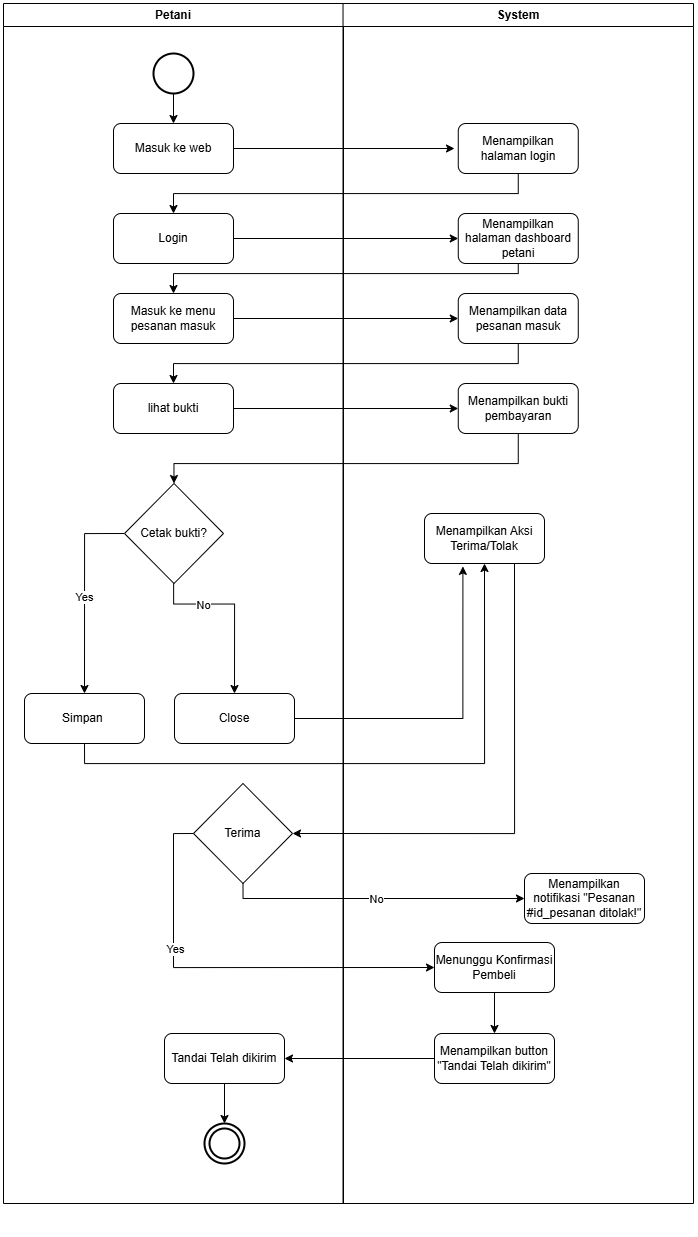

The diagram above was exported from draw.io. Its source (the exported page's mxGraphModel, read from the mxfile embedded in the PNG):
<mxGraphModel dx="1603" dy="865" grid="1" gridSize="10" guides="1" tooltips="1" connect="1" arrows="1" fold="1" page="1" pageScale="1" pageWidth="827" pageHeight="1169" math="0" shadow="0">
  <root>
    <mxCell id="0" />
    <mxCell id="1" parent="0" />
    <mxCell id="PCSP-svR7srkYwRZ_AuT-6" connectable="0" parent="1" style="group" value="" vertex="1">
      <mxGeometry height="1230" width="690" x="69" y="230" as="geometry" />
    </mxCell>
    <mxCell id="PCSP-svR7srkYwRZ_AuT-3" parent="PCSP-svR7srkYwRZ_AuT-6" style="swimlane;whiteSpace=wrap;html=1;" value="Petani" vertex="1">
      <mxGeometry height="1200" width="340" as="geometry" />
    </mxCell>
    <mxCell id="PCSP-svR7srkYwRZ_AuT-32" edge="1" parent="PCSP-svR7srkYwRZ_AuT-3" source="PCSP-svR7srkYwRZ_AuT-8" style="edgeStyle=orthogonalEdgeStyle;rounded=0;orthogonalLoop=1;jettySize=auto;html=1;" target="PCSP-svR7srkYwRZ_AuT-9" value="">
      <mxGeometry relative="1" as="geometry" />
    </mxCell>
    <mxCell id="PCSP-svR7srkYwRZ_AuT-8" parent="PCSP-svR7srkYwRZ_AuT-3" style="strokeWidth=2;html=1;shape=mxgraph.flowchart.start_2;whiteSpace=wrap;" value="" vertex="1">
      <mxGeometry height="40" width="40" x="150" y="50" as="geometry" />
    </mxCell>
    <mxCell id="PCSP-svR7srkYwRZ_AuT-33" edge="1" parent="PCSP-svR7srkYwRZ_AuT-3" source="PCSP-svR7srkYwRZ_AuT-9" style="edgeStyle=orthogonalEdgeStyle;rounded=0;orthogonalLoop=1;jettySize=auto;html=1;">
      <mxGeometry relative="1" as="geometry">
        <mxPoint x="451" y="145" as="targetPoint" />
      </mxGeometry>
    </mxCell>
    <mxCell id="PCSP-svR7srkYwRZ_AuT-9" parent="PCSP-svR7srkYwRZ_AuT-3" style="rounded=1;whiteSpace=wrap;html=1;" value="Masuk ke web" vertex="1">
      <mxGeometry height="50" width="120" x="110" y="120" as="geometry" />
    </mxCell>
    <mxCell id="PCSP-svR7srkYwRZ_AuT-14" parent="PCSP-svR7srkYwRZ_AuT-3" style="rounded=1;whiteSpace=wrap;html=1;" value="Login" vertex="1">
      <mxGeometry height="50" width="120" x="110" y="210" as="geometry" />
    </mxCell>
    <mxCell id="PCSP-svR7srkYwRZ_AuT-13" parent="PCSP-svR7srkYwRZ_AuT-3" style="rounded=1;whiteSpace=wrap;html=1;" value="Masuk ke menu pesanan masuk" vertex="1">
      <mxGeometry height="50" width="120" x="109.99999999999999" y="290" as="geometry" />
    </mxCell>
    <mxCell id="PCSP-svR7srkYwRZ_AuT-20" parent="PCSP-svR7srkYwRZ_AuT-3" style="rounded=1;whiteSpace=wrap;html=1;" value="lihat bukti" vertex="1">
      <mxGeometry height="50" width="120" x="110" y="380" as="geometry" />
    </mxCell>
    <mxCell id="PCSP-svR7srkYwRZ_AuT-41" edge="1" parent="PCSP-svR7srkYwRZ_AuT-3" style="edgeStyle=orthogonalEdgeStyle;rounded=0;orthogonalLoop=1;jettySize=auto;html=1;entryX=0.5;entryY=0;entryDx=0;entryDy=0;" target="PCSP-svR7srkYwRZ_AuT-16" value="">
      <mxGeometry relative="1" as="geometry">
        <mxPoint x="170.0588235294117" y="510" as="sourcePoint" />
      </mxGeometry>
    </mxCell>
    <mxCell id="yubgdFBluQt-mlk0uNyD-9" connectable="0" parent="PCSP-svR7srkYwRZ_AuT-41" style="edgeLabel;html=1;align=center;verticalAlign=middle;resizable=0;points=[];" value="No" vertex="1">
      <mxGeometry relative="1" x="0.0024" y="-1" as="geometry">
        <mxPoint as="offset" />
      </mxGeometry>
    </mxCell>
    <mxCell id="PCSP-svR7srkYwRZ_AuT-16" parent="PCSP-svR7srkYwRZ_AuT-3" style="rounded=1;whiteSpace=wrap;html=1;" value="Close" vertex="1">
      <mxGeometry height="50" width="120" x="171" y="690" as="geometry" />
    </mxCell>
    <mxCell id="PCSP-svR7srkYwRZ_AuT-21" edge="1" parent="PCSP-svR7srkYwRZ_AuT-3" source="PCSP-svR7srkYwRZ_AuT-14" style="edgeStyle=orthogonalEdgeStyle;rounded=0;orthogonalLoop=1;jettySize=auto;html=1;exitX=0.5;exitY=1;exitDx=0;exitDy=0;" target="PCSP-svR7srkYwRZ_AuT-14">
      <mxGeometry relative="1" as="geometry" />
    </mxCell>
    <mxCell id="yubgdFBluQt-mlk0uNyD-7" edge="1" parent="PCSP-svR7srkYwRZ_AuT-3" source="yubgdFBluQt-mlk0uNyD-1" style="edgeStyle=orthogonalEdgeStyle;rounded=0;orthogonalLoop=1;jettySize=auto;html=1;entryX=0.5;entryY=0;entryDx=0;entryDy=0;exitX=0;exitY=0.5;exitDx=0;exitDy=0;" target="yubgdFBluQt-mlk0uNyD-3">
      <mxGeometry relative="1" as="geometry" />
    </mxCell>
    <mxCell id="yubgdFBluQt-mlk0uNyD-8" connectable="0" parent="yubgdFBluQt-mlk0uNyD-7" style="edgeLabel;html=1;align=center;verticalAlign=middle;resizable=0;points=[];" value="Yes" vertex="1">
      <mxGeometry relative="1" x="0.0321" y="-1" as="geometry">
        <mxPoint as="offset" />
      </mxGeometry>
    </mxCell>
    <mxCell id="yubgdFBluQt-mlk0uNyD-1" parent="PCSP-svR7srkYwRZ_AuT-3" style="rhombus;whiteSpace=wrap;html=1;" value="Cetak bukti?" vertex="1">
      <mxGeometry height="100" width="99" x="121" y="480" as="geometry" />
    </mxCell>
    <mxCell id="yubgdFBluQt-mlk0uNyD-23" edge="1" parent="PCSP-svR7srkYwRZ_AuT-3" source="yubgdFBluQt-mlk0uNyD-3" style="edgeStyle=orthogonalEdgeStyle;rounded=0;orthogonalLoop=1;jettySize=auto;html=1;exitX=0.5;exitY=1;exitDx=0;exitDy=0;">
      <mxGeometry relative="1" as="geometry">
        <mxPoint x="481" y="560" as="targetPoint" />
      </mxGeometry>
    </mxCell>
    <mxCell id="yubgdFBluQt-mlk0uNyD-3" parent="PCSP-svR7srkYwRZ_AuT-3" style="rounded=1;whiteSpace=wrap;html=1;" value="Simpan&amp;nbsp;" vertex="1">
      <mxGeometry height="50" width="120" x="21" y="690" as="geometry" />
    </mxCell>
    <mxCell id="yubgdFBluQt-mlk0uNyD-10" parent="PCSP-svR7srkYwRZ_AuT-3" style="rhombus;whiteSpace=wrap;html=1;" value="Terima" vertex="1">
      <mxGeometry height="100" width="99" x="190" y="780" as="geometry" />
    </mxCell>
    <mxCell id="yubgdFBluQt-mlk0uNyD-22" edge="1" parent="PCSP-svR7srkYwRZ_AuT-3" source="yubgdFBluQt-mlk0uNyD-17" style="edgeStyle=orthogonalEdgeStyle;rounded=0;orthogonalLoop=1;jettySize=auto;html=1;">
      <mxGeometry relative="1" as="geometry">
        <mxPoint x="221" y="1120" as="targetPoint" />
      </mxGeometry>
    </mxCell>
    <mxCell id="yubgdFBluQt-mlk0uNyD-17" parent="PCSP-svR7srkYwRZ_AuT-3" style="rounded=1;whiteSpace=wrap;html=1;" value="Tandai Telah dikirim" vertex="1">
      <mxGeometry height="50" width="120" x="161" y="1030" as="geometry" />
    </mxCell>
    <mxCell id="PCSP-svR7srkYwRZ_AuT-68" connectable="0" parent="PCSP-svR7srkYwRZ_AuT-3" style="group" value="" vertex="1">
      <mxGeometry height="40" width="40" x="201" y="1120" as="geometry" />
    </mxCell>
    <mxCell id="PCSP-svR7srkYwRZ_AuT-29" parent="PCSP-svR7srkYwRZ_AuT-68" style="strokeWidth=2;html=1;shape=mxgraph.flowchart.start_2;whiteSpace=wrap;" value="" vertex="1">
      <mxGeometry height="40" width="40" as="geometry" />
    </mxCell>
    <mxCell id="PCSP-svR7srkYwRZ_AuT-30" parent="PCSP-svR7srkYwRZ_AuT-68" style="strokeWidth=2;html=1;shape=mxgraph.flowchart.start_2;whiteSpace=wrap;" value="" vertex="1">
      <mxGeometry height="30" width="30" x="5" y="5" as="geometry" />
    </mxCell>
    <mxCell id="PCSP-svR7srkYwRZ_AuT-4" parent="PCSP-svR7srkYwRZ_AuT-6" style="swimlane;whiteSpace=wrap;html=1;" value="System" vertex="1">
      <mxGeometry height="1200" width="350.48" x="339.52" as="geometry" />
    </mxCell>
    <mxCell id="PCSP-svR7srkYwRZ_AuT-10" parent="PCSP-svR7srkYwRZ_AuT-4" style="rounded=1;whiteSpace=wrap;html=1;" value="Menampilkan halaman login" vertex="1">
      <mxGeometry height="50" width="120" x="115.23619047619042" y="120" as="geometry" />
    </mxCell>
    <mxCell id="PCSP-svR7srkYwRZ_AuT-12" parent="PCSP-svR7srkYwRZ_AuT-4" style="rounded=1;whiteSpace=wrap;html=1;" value="Menampilkan data pesanan masuk" vertex="1">
      <mxGeometry height="50" width="120" x="115.23619047619042" y="290" as="geometry" />
    </mxCell>
    <mxCell id="PCSP-svR7srkYwRZ_AuT-11" parent="PCSP-svR7srkYwRZ_AuT-4" style="rounded=1;whiteSpace=wrap;html=1;" value="Menampilkan halaman dashboard petani" vertex="1">
      <mxGeometry height="50" width="120" x="115.23619047619043" y="210" as="geometry" />
    </mxCell>
    <mxCell id="PCSP-svR7srkYwRZ_AuT-19" parent="PCSP-svR7srkYwRZ_AuT-4" style="rounded=1;whiteSpace=wrap;html=1;" value="Menampilkan bukti pembayaran" vertex="1">
      <mxGeometry height="50" width="120" x="115.23619047619042" y="380" as="geometry" />
    </mxCell>
    <mxCell id="PCSP-svR7srkYwRZ_AuT-17" parent="PCSP-svR7srkYwRZ_AuT-4" style="rounded=1;whiteSpace=wrap;html=1;" value="Menampilkan Aksi Terima/Tolak" vertex="1">
      <mxGeometry height="50" width="120" x="81.47619047619042" y="510" as="geometry" />
    </mxCell>
    <mxCell id="yubgdFBluQt-mlk0uNyD-12" parent="PCSP-svR7srkYwRZ_AuT-4" style="rounded=1;whiteSpace=wrap;html=1;" value="Menampilkan notifikasi &quot;Pesanan #id_pesanan ditolak!&quot;" vertex="1">
      <mxGeometry height="50" width="120" x="181.48000000000002" y="870" as="geometry" />
    </mxCell>
    <mxCell id="yubgdFBluQt-mlk0uNyD-19" edge="1" parent="PCSP-svR7srkYwRZ_AuT-4" source="PCSP-svR7srkYwRZ_AuT-55" style="edgeStyle=orthogonalEdgeStyle;rounded=0;orthogonalLoop=1;jettySize=auto;html=1;">
      <mxGeometry relative="1" as="geometry">
        <mxPoint x="151.48000000000002" y="1030" as="targetPoint" />
      </mxGeometry>
    </mxCell>
    <mxCell id="PCSP-svR7srkYwRZ_AuT-55" parent="PCSP-svR7srkYwRZ_AuT-4" style="rounded=1;whiteSpace=wrap;html=1;" value="Menunggu Konfirmasi Pembeli" vertex="1">
      <mxGeometry height="50" width="120" x="91.48000000000002" y="939" as="geometry" />
    </mxCell>
    <mxCell id="yubgdFBluQt-mlk0uNyD-20" parent="PCSP-svR7srkYwRZ_AuT-4" style="rounded=1;whiteSpace=wrap;html=1;" value="Menampilkan button &quot;Tandai Telah dikirim&quot;" vertex="1">
      <mxGeometry height="50" width="120" x="91.48000000000002" y="1030" as="geometry" />
    </mxCell>
    <mxCell id="PCSP-svR7srkYwRZ_AuT-34" edge="1" parent="PCSP-svR7srkYwRZ_AuT-6" source="PCSP-svR7srkYwRZ_AuT-10" style="edgeStyle=orthogonalEdgeStyle;rounded=0;orthogonalLoop=1;jettySize=auto;html=1;exitX=0.5;exitY=1;exitDx=0;exitDy=0;" target="PCSP-svR7srkYwRZ_AuT-14">
      <mxGeometry relative="1" as="geometry" />
    </mxCell>
    <mxCell id="PCSP-svR7srkYwRZ_AuT-35" edge="1" parent="PCSP-svR7srkYwRZ_AuT-6" source="PCSP-svR7srkYwRZ_AuT-14" style="edgeStyle=orthogonalEdgeStyle;rounded=0;orthogonalLoop=1;jettySize=auto;html=1;" target="PCSP-svR7srkYwRZ_AuT-11">
      <mxGeometry relative="1" as="geometry" />
    </mxCell>
    <mxCell id="PCSP-svR7srkYwRZ_AuT-36" edge="1" parent="PCSP-svR7srkYwRZ_AuT-6" source="PCSP-svR7srkYwRZ_AuT-11" style="edgeStyle=orthogonalEdgeStyle;rounded=0;orthogonalLoop=1;jettySize=auto;html=1;exitX=0.5;exitY=1;exitDx=0;exitDy=0;" target="PCSP-svR7srkYwRZ_AuT-13">
      <mxGeometry relative="1" as="geometry">
        <Array as="points">
          <mxPoint x="515" y="270" />
          <mxPoint x="170" y="270" />
        </Array>
      </mxGeometry>
    </mxCell>
    <mxCell id="PCSP-svR7srkYwRZ_AuT-37" edge="1" parent="PCSP-svR7srkYwRZ_AuT-6" source="PCSP-svR7srkYwRZ_AuT-13" style="edgeStyle=orthogonalEdgeStyle;rounded=0;orthogonalLoop=1;jettySize=auto;html=1;" target="PCSP-svR7srkYwRZ_AuT-12">
      <mxGeometry relative="1" as="geometry" />
    </mxCell>
    <mxCell id="PCSP-svR7srkYwRZ_AuT-38" edge="1" parent="PCSP-svR7srkYwRZ_AuT-6" source="PCSP-svR7srkYwRZ_AuT-12" style="edgeStyle=orthogonalEdgeStyle;rounded=0;orthogonalLoop=1;jettySize=auto;html=1;exitX=0.5;exitY=1;exitDx=0;exitDy=0;" target="PCSP-svR7srkYwRZ_AuT-20">
      <mxGeometry relative="1" as="geometry" />
    </mxCell>
    <mxCell id="PCSP-svR7srkYwRZ_AuT-39" edge="1" parent="PCSP-svR7srkYwRZ_AuT-6" source="PCSP-svR7srkYwRZ_AuT-20" style="edgeStyle=orthogonalEdgeStyle;rounded=0;orthogonalLoop=1;jettySize=auto;html=1;" target="PCSP-svR7srkYwRZ_AuT-19">
      <mxGeometry relative="1" as="geometry" />
    </mxCell>
    <mxCell id="PCSP-svR7srkYwRZ_AuT-40" edge="1" parent="PCSP-svR7srkYwRZ_AuT-6" source="PCSP-svR7srkYwRZ_AuT-19" style="edgeStyle=orthogonalEdgeStyle;rounded=0;orthogonalLoop=1;jettySize=auto;html=1;exitX=0.5;exitY=1;exitDx=0;exitDy=0;entryX=0.5;entryY=0;entryDx=0;entryDy=0;" target="yubgdFBluQt-mlk0uNyD-1">
      <mxGeometry relative="1" as="geometry">
        <Array as="points">
          <mxPoint x="515" y="460" />
          <mxPoint x="171" y="460" />
        </Array>
        <mxPoint x="221" y="500" as="targetPoint" />
      </mxGeometry>
    </mxCell>
    <mxCell id="PCSP-svR7srkYwRZ_AuT-42" edge="1" parent="PCSP-svR7srkYwRZ_AuT-6" source="PCSP-svR7srkYwRZ_AuT-16" style="edgeStyle=orthogonalEdgeStyle;rounded=0;orthogonalLoop=1;jettySize=auto;html=1;entryX=0.32;entryY=1.058;entryDx=0;entryDy=0;entryPerimeter=0;" target="PCSP-svR7srkYwRZ_AuT-17">
      <mxGeometry relative="1" as="geometry">
        <mxPoint x="461" y="565" as="targetPoint" />
      </mxGeometry>
    </mxCell>
    <mxCell id="yubgdFBluQt-mlk0uNyD-11" edge="1" parent="PCSP-svR7srkYwRZ_AuT-6" source="PCSP-svR7srkYwRZ_AuT-17" style="edgeStyle=orthogonalEdgeStyle;rounded=0;orthogonalLoop=1;jettySize=auto;html=1;exitX=0.75;exitY=1;exitDx=0;exitDy=0;entryX=1;entryY=0.5;entryDx=0;entryDy=0;" target="yubgdFBluQt-mlk0uNyD-10">
      <mxGeometry relative="1" as="geometry">
        <Array as="points">
          <mxPoint x="511" y="830" />
        </Array>
        <mxPoint x="301" y="810" as="targetPoint" />
      </mxGeometry>
    </mxCell>
    <mxCell id="yubgdFBluQt-mlk0uNyD-13" edge="1" parent="PCSP-svR7srkYwRZ_AuT-6" source="yubgdFBluQt-mlk0uNyD-10" style="edgeStyle=orthogonalEdgeStyle;rounded=0;orthogonalLoop=1;jettySize=auto;html=1;exitX=0.5;exitY=1;exitDx=0;exitDy=0;" target="yubgdFBluQt-mlk0uNyD-12">
      <mxGeometry relative="1" as="geometry">
        <Array as="points">
          <mxPoint x="239" y="895" />
        </Array>
      </mxGeometry>
    </mxCell>
    <mxCell id="yubgdFBluQt-mlk0uNyD-15" connectable="0" parent="yubgdFBluQt-mlk0uNyD-13" style="edgeLabel;html=1;align=center;verticalAlign=middle;resizable=0;points=[];" value="No" vertex="1">
      <mxGeometry relative="1" x="-0.003" y="-3" as="geometry">
        <mxPoint y="-3" as="offset" />
      </mxGeometry>
    </mxCell>
    <mxCell id="yubgdFBluQt-mlk0uNyD-14" edge="1" parent="PCSP-svR7srkYwRZ_AuT-6" source="yubgdFBluQt-mlk0uNyD-10" style="edgeStyle=orthogonalEdgeStyle;rounded=0;orthogonalLoop=1;jettySize=auto;html=1;entryX=0;entryY=0.5;entryDx=0;entryDy=0;exitX=0;exitY=0.5;exitDx=0;exitDy=0;" target="PCSP-svR7srkYwRZ_AuT-55">
      <mxGeometry relative="1" as="geometry" />
    </mxCell>
    <mxCell id="yubgdFBluQt-mlk0uNyD-16" connectable="0" parent="yubgdFBluQt-mlk0uNyD-14" style="edgeLabel;html=1;align=center;verticalAlign=middle;resizable=0;points=[];" value="Yes" vertex="1">
      <mxGeometry relative="1" x="-0.3449" y="1" as="geometry">
        <mxPoint as="offset" />
      </mxGeometry>
    </mxCell>
    <mxCell id="yubgdFBluQt-mlk0uNyD-21" edge="1" parent="PCSP-svR7srkYwRZ_AuT-6" source="yubgdFBluQt-mlk0uNyD-20" style="edgeStyle=orthogonalEdgeStyle;rounded=0;orthogonalLoop=1;jettySize=auto;html=1;entryX=1;entryY=0.5;entryDx=0;entryDy=0;" target="yubgdFBluQt-mlk0uNyD-17">
      <mxGeometry relative="1" as="geometry" />
    </mxCell>
  </root>
</mxGraphModel>